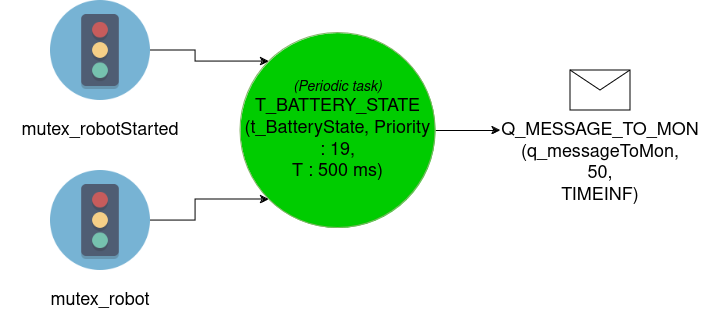

The diagram above was exported from draw.io. Its source (the exported page's mxGraphModel, read from the mxfile embedded in the PNG):
<mxGraphModel dx="3660" dy="1062" grid="1" gridSize="10" guides="1" tooltips="1" connect="1" arrows="1" fold="1" page="0" pageScale="1" pageWidth="827" pageHeight="1169" math="0" shadow="0">
  <root>
    <mxCell id="0" />
    <mxCell id="1" parent="0" />
    <mxCell id="91DxTIbrSruCFlgmrqE0-12" style="edgeStyle=orthogonalEdgeStyle;rounded=0;orthogonalLoop=1;jettySize=auto;html=1;exitX=1;exitY=0.5;exitDx=0;exitDy=0;entryX=0;entryY=0.5;entryDx=0;entryDy=0;" parent="1" source="91DxTIbrSruCFlgmrqE0-1" target="91DxTIbrSruCFlgmrqE0-10" edge="1">
      <mxGeometry relative="1" as="geometry" />
    </mxCell>
    <mxCell id="91DxTIbrSruCFlgmrqE0-1" value="&lt;font style=&quot;&quot;&gt;&lt;i style=&quot;font-size: 12px;&quot;&gt;&lt;font style=&quot;font-size: 14px&quot;&gt;(Periodic task)&lt;br&gt;&lt;/font&gt;&lt;/i&gt;&lt;font size=&quot;4&quot;&gt;T_BATTERY_STATE&lt;/font&gt;&lt;br style=&quot;font-size: 12px&quot;&gt;&lt;font style=&quot;font-size: 18px;&quot; size=&quot;4&quot;&gt;(t_BatteryState, Priority : 19, &lt;br&gt;T : 500 ms)&lt;/font&gt;&lt;br&gt;&lt;/font&gt;" style="ellipse;whiteSpace=wrap;html=1;aspect=fixed;fillColor=#00CC00;strokeColor=#82b366;" parent="1" vertex="1">
      <mxGeometry x="-2210" y="472.5" width="195" height="195" as="geometry" />
    </mxCell>
    <mxCell id="91DxTIbrSruCFlgmrqE0-2" value="" style="group" parent="1" vertex="1" connectable="0">
      <mxGeometry x="-2450" y="440" width="200" height="140" as="geometry" />
    </mxCell>
    <mxCell id="91DxTIbrSruCFlgmrqE0-3" value="" style="shape=image;verticalLabelPosition=bottom;labelBackgroundColor=#ffffff;verticalAlign=top;aspect=fixed;imageAspect=0;image=data:image/png,(base64 omitted: 6340 chars);" parent="91DxTIbrSruCFlgmrqE0-2" vertex="1">
      <mxGeometry x="50" width="100" height="100" as="geometry" />
    </mxCell>
    <mxCell id="91DxTIbrSruCFlgmrqE0-4" value="&lt;font style=&quot;font-size: 18px;&quot;&gt;mutex_robotStarted&lt;/font&gt;" style="text;html=1;strokeColor=none;fillColor=none;align=center;verticalAlign=middle;whiteSpace=wrap;rounded=0;" parent="91DxTIbrSruCFlgmrqE0-2" vertex="1">
      <mxGeometry y="120" width="200" height="20" as="geometry" />
    </mxCell>
    <mxCell id="91DxTIbrSruCFlgmrqE0-5" value="" style="group" parent="1" vertex="1" connectable="0">
      <mxGeometry x="-2450" y="610" width="200" height="140" as="geometry" />
    </mxCell>
    <mxCell id="91DxTIbrSruCFlgmrqE0-6" value="" style="shape=image;verticalLabelPosition=bottom;labelBackgroundColor=#ffffff;verticalAlign=top;aspect=fixed;imageAspect=0;image=data:image/png,(base64 omitted: 6340 chars);" parent="91DxTIbrSruCFlgmrqE0-5" vertex="1">
      <mxGeometry x="50" width="100" height="100" as="geometry" />
    </mxCell>
    <mxCell id="91DxTIbrSruCFlgmrqE0-7" value="&lt;font style=&quot;font-size: 18px;&quot;&gt;mutex_robot&lt;/font&gt;" style="text;html=1;strokeColor=none;fillColor=none;align=center;verticalAlign=middle;whiteSpace=wrap;rounded=0;" parent="91DxTIbrSruCFlgmrqE0-5" vertex="1">
      <mxGeometry y="120" width="200" height="20" as="geometry" />
    </mxCell>
    <mxCell id="91DxTIbrSruCFlgmrqE0-8" value="" style="group" parent="1" vertex="1" connectable="0">
      <mxGeometry x="-1950" y="510" width="200" height="70" as="geometry" />
    </mxCell>
    <mxCell id="91DxTIbrSruCFlgmrqE0-9" value="" style="shape=message;html=1;whiteSpace=wrap;html=1;outlineConnect=0;" parent="91DxTIbrSruCFlgmrqE0-8" vertex="1">
      <mxGeometry x="70" width="60" height="40" as="geometry" />
    </mxCell>
    <mxCell id="91DxTIbrSruCFlgmrqE0-10" value="&lt;font style=&quot;font-size: 18px&quot;&gt;&lt;br&gt;&lt;br&gt;&lt;br&gt;Q_MESSAGE_TO_MON&lt;br&gt;(q_messageToMon,&lt;br&gt;50,&lt;br&gt;TIMEINF)&lt;br&gt;&lt;/font&gt;" style="text;html=1;strokeColor=none;fillColor=none;align=center;verticalAlign=middle;whiteSpace=wrap;rounded=0;" parent="91DxTIbrSruCFlgmrqE0-8" vertex="1">
      <mxGeometry y="50" width="200" height="20" as="geometry" />
    </mxCell>
    <mxCell id="91DxTIbrSruCFlgmrqE0-13" style="edgeStyle=orthogonalEdgeStyle;rounded=0;orthogonalLoop=1;jettySize=auto;html=1;entryX=0;entryY=0;entryDx=0;entryDy=0;" parent="1" source="91DxTIbrSruCFlgmrqE0-3" target="91DxTIbrSruCFlgmrqE0-1" edge="1">
      <mxGeometry relative="1" as="geometry" />
    </mxCell>
    <mxCell id="91DxTIbrSruCFlgmrqE0-14" style="edgeStyle=orthogonalEdgeStyle;rounded=0;orthogonalLoop=1;jettySize=auto;html=1;entryX=0;entryY=1;entryDx=0;entryDy=0;" parent="1" source="91DxTIbrSruCFlgmrqE0-6" target="91DxTIbrSruCFlgmrqE0-1" edge="1">
      <mxGeometry relative="1" as="geometry" />
    </mxCell>
  </root>
</mxGraphModel>